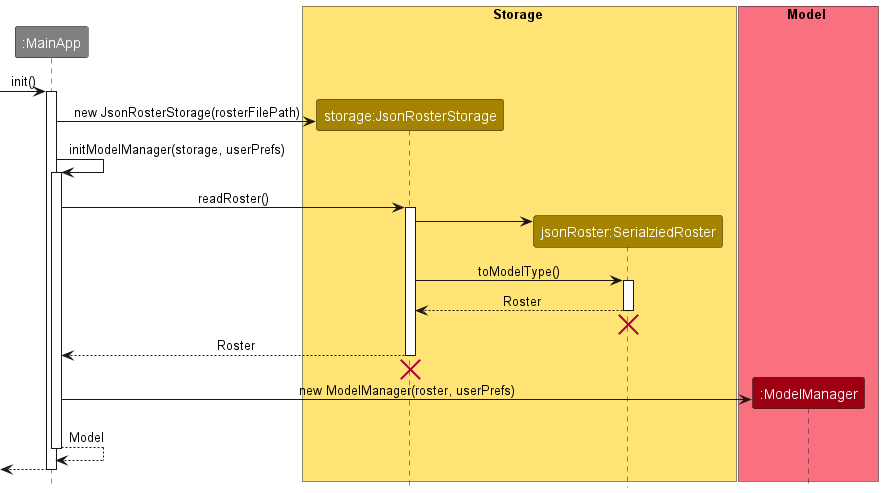

The diagram above was rendered by PlantUML. Its source (embedded in the PNG):
@startuml
!include <office/Concepts/globe_internet>
!include <office/Concepts/documents>
!include <office/Users/user>
!include style.puml

participant ":MainApp" as MainApp #grey

box Storage STORAGE_COLOR_T1
participant "storage:JsonRosterStorage" as JsonRosterStorage STORAGE_COLOR
participant "jsonRoster:SerialziedRoster" as SerializedRoster STORAGE_COLOR
end box

box Model MODEL_COLOR_T1
participant ":ModelManager" as ModelManager MODEL_COLOR
end box

[-> MainApp : init()
activate MainApp
create JsonRosterStorage


MainApp -> JsonRosterStorage : new JsonRosterStorage(rosterFilePath)
MainApp -> MainApp : initModelManager(storage, userPrefs)
activate MainApp

MainApp -> JsonRosterStorage : readRoster()
activate JsonRosterStorage
create SerializedRoster
JsonRosterStorage -> SerializedRoster

JsonRosterStorage -> SerializedRoster : toModelType()
activate SerializedRoster
SerializedRoster --> JsonRosterStorage : Roster
deactivate SerializedRoster

SerializedRoster -[hidden]-> JsonRosterStorage
destroy SerializedRoster

JsonRosterStorage --> MainApp : Roster
deactivate JsonRosterStorage

JsonRosterStorage -[hidden]-> MainApp
destroy JsonRosterStorage

create ModelManager
MainApp -> ModelManager : new ModelManager(roster, userPrefs)
MainApp --> MainApp : Model
deactivate MainApp
[<-- MainApp
deactivate MainApp

@enduml